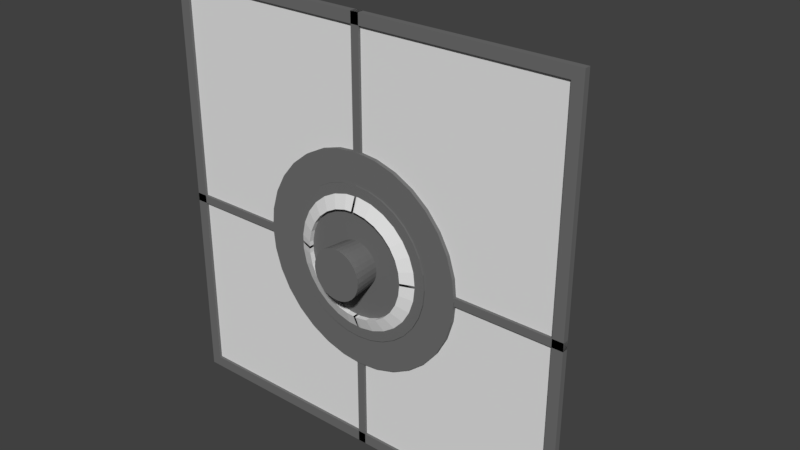 # Source: Emitter.blend  (saved by Blender 2.83.19; exported with 4.5.12 LTS)
import bpy
from mathutils import Matrix  # noqa: F401  (used for matrix-valued properties, if any)

bpy.ops.wm.read_factory_settings(use_empty=True)
scene = bpy.context.scene
scene.name = 'Scene'

# ---- collections
col_collection_1 = bpy.data.collections.new('Collection 1'); scene.collection.children.link(col_collection_1)

# ---- materials (node trees are filled in below, after node groups)
mat_border = bpy.data.materials.new('Border')
mat_border.alpha_threshold = 0.0
mat_border.use_transparent_shadow = False
mat_border.diffuse_color = (0.1626, 0.1626, 0.1626, 1.0)
mat_border.roughness = 0.5
mat_border.line_color = (0.0, 0.0, 0.0, 1.0)
mat_laserring = bpy.data.materials.new('LaserRing')
mat_laserring.alpha_threshold = 0.0
mat_laserring.use_transparent_shadow = False
mat_laserring.roughness = 0.5
mat_laserring.specular_intensity = 1.0
mat_laserringinside = bpy.data.materials.new('LaserRingInside')
mat_laserringinside.alpha_threshold = 0.0
mat_laserringinside.use_transparent_shadow = False
mat_laserringinside.diffuse_color = (0.01109, 0.01109, 0.01109, 1.0)
mat_laserringinside.roughness = 0.5
mat_glass = bpy.data.materials.new('Glass')
mat_glass.alpha_threshold = 0.0
mat_glass.use_transparent_shadow = False
mat_glass.roughness = 0.5

# ---- material node trees

# ---- world
world_world = bpy.data.worlds.new('World'); scene.world = world_world
world_world.color = (0.05088, 0.05088, 0.05088)
world_world.use_sun_shadow = False
world_world.sun_shadow_jitter_overblur = 0.0
world_world.cycles.sampling_method = 'MANUAL'

# ---- meshes
me_cylinder_003 = bpy.data.meshes.new('Cylinder.003')
me_cylinder_003.from_pydata([(0.0, 0.35, -0.02), (0.0, 0.35, 0.02), (0.06828, 0.3433, -0.02), (0.06828, 0.3433, 0.02), (0.1339, 0.3234, -0.02), (0.1339, 0.3234, 0.02), (0.1944, 0.291, -0.02), (0.1944, 0.291, 0.02), (0.2475, 0.2475, -0.02), (0.2475, 0.2475, 0.02), (0.291, 0.1944, -0.02), (0.291, 0.1944, 0.02), (0.3234, 0.1339, -0.02), (0.3234, 0.1339, 0.02), (0.3433, 0.06828, -0.02), (0.3433, 0.06828, 0.02), (0.35, 2.642e-08, -0.02), (0.35, 2.642e-08, 0.02), (0.3433, -0.06828, -0.02), (0.3433, -0.06828, 0.02), (0.3234, -0.1339, -0.02), (0.3234, -0.1339, 0.02), (0.291, -0.1944, -0.02), (0.291, -0.1944, 0.02), (0.2475, -0.2475, -0.02), (0.2475, -0.2475, 0.02), (0.1944, -0.291, -0.02), (0.1944, -0.291, 0.02), (0.1339, -0.3234, -0.02), (0.1339, -0.3234, 0.02), (0.06828, -0.3433, -0.02), (0.06828, -0.3433, 0.02), (-1.14e-07, -0.35, -0.02), (-1.14e-07, -0.35, 0.02), (-0.06828, -0.3433, -0.02), (-0.06828, -0.3433, 0.02), (-0.1339, -0.3234, -0.02), (-0.1339, -0.3234, 0.02), (-0.1944, -0.291, -0.02), (-0.1944, -0.291, 0.02), (-0.2475, -0.2475, -0.02), (-0.2475, -0.2475, 0.02), (-0.291, -0.1944, -0.02), (-0.291, -0.1944, 0.02), (-0.3234, -0.1339, -0.02), (-0.3234, -0.1339, 0.02), (-0.3433, -0.06828, -0.02), (-0.3433, -0.06828, 0.02), (-0.35, 3.38e-07, -0.02), (-0.35, 3.38e-07, 0.02), (-0.3433, 0.06828, -0.02), (-0.3433, 0.06828, 0.02), (-0.3234, 0.1339, -0.02), (-0.3234, 0.1339, 0.02), (-0.291, 0.1944, -0.02), (-0.291, 0.1944, 0.02), (-0.2475, 0.2475, -0.02), (-0.2475, 0.2475, 0.02), (-0.1944, 0.291, -0.02), (-0.1944, 0.291, 0.02), (-0.1339, 0.3234, -0.02), (-0.1339, 0.3234, 0.02), (-0.06828, 0.3433, -0.02), (-0.06828, 0.3433, 0.02), (0.0, 0.03728, -0.4118), (-4.865e-09, 0.0832, 0.1139), (0.007272, 0.03656, -0.4118), (0.01623, 0.0816, 0.1139), (0.01427, 0.03444, -0.4118), (0.03184, 0.07686, 0.1139), (0.02071, 0.03099, -0.4118), (0.04622, 0.06918, 0.1139), (0.02636, 0.02636, -0.4118), (0.05883, 0.05883, 0.1139), (0.03099, 0.02071, -0.4118), (0.06918, 0.04622, 0.1139), (0.03444, 0.01427, -0.4118), (0.07686, 0.03184, 0.1139), (0.03656, 0.007272, -0.4118), (0.0816, 0.01623, 0.1139), (0.03728, -3.695e-09, -0.4118), (0.0832, -1.349e-08, 0.1139), (0.03656, -0.007272, -0.4118), (0.0816, -0.01623, 0.1139), (0.03444, -0.01427, -0.4118), (0.07686, -0.03184, 0.1139), (0.03099, -0.02071, -0.4118), (0.06918, -0.04622, 0.1139), (0.02636, -0.02636, -0.4118), (0.05883, -0.05883, 0.1139), (0.02071, -0.03099, -0.4118), (0.04622, -0.06918, 0.1139), (0.01427, -0.03444, -0.4118), (0.03184, -0.07686, 0.1139), (0.007272, -0.03656, -0.4118), (0.01623, -0.0816, 0.1139), (-1.215e-08, -0.03728, -0.4118), (-3.197e-08, -0.0832, 0.1139), (-0.007272, -0.03656, -0.4118), (-0.01623, -0.0816, 0.1139), (-0.01427, -0.03444, -0.4118), (-0.03184, -0.07686, 0.1139), (-0.02071, -0.03099, -0.4118), (-0.04622, -0.06918, 0.1139), (-0.02636, -0.02636, -0.4118), (-0.05883, -0.05883, 0.1139), (-0.03099, -0.02071, -0.4118), (-0.06918, -0.04622, 0.1139), (-0.03444, -0.01427, -0.4118), (-0.07686, -0.03184, 0.1139), (-0.03656, -0.007272, -0.4118), (-0.0816, -0.01623, 0.1139), (-0.03728, 2.949e-08, -0.4118), (-0.0832, 6.057e-08, 0.1139), (-0.03656, 0.007272, -0.4118), (-0.0816, 0.01623, 0.1139), (-0.03444, 0.01427, -0.4118), (-0.07686, 0.03184, 0.1139), (-0.03099, 0.02071, -0.4118), (-0.06918, 0.04622, 0.1139), (-0.02636, 0.02636, -0.4118), (-0.05883, 0.05883, 0.1139), (-0.02071, 0.03099, -0.4118), (-0.04622, 0.06918, 0.1139), (-0.01426, 0.03444, -0.4118), (-0.03184, 0.07686, 0.1139), (-0.007272, 0.03656, -0.4118), (-0.01623, 0.0816, 0.1139), (0.0, 0.25, -0.025), (0.0, 0.25, 0.025), (0.04877, 0.2452, -0.025), (0.04877, 0.2452, 0.025), (0.09567, 0.231, -0.025), (0.09567, 0.231, 0.025), (0.1389, 0.2079, -0.025), (0.1389, 0.2079, 0.025), (0.1768, 0.1768, -0.025), (0.1768, 0.1768, 0.025), (0.2079, 0.1389, -0.025), (0.2079, 0.1389, 0.025), (0.231, 0.09567, -0.025), (0.231, 0.09567, 0.025), (0.2452, 0.04877, -0.025), (0.2452, 0.04877, 0.025), (0.25, 1.887e-08, -0.025), (0.25, 1.887e-08, 0.025), (0.2452, -0.04877, -0.025), (0.2452, -0.04877, 0.025), (0.231, -0.09567, -0.025), (0.231, -0.09567, 0.025), (0.2079, -0.1389, -0.025), (0.2079, -0.1389, 0.025), (0.1768, -0.1768, -0.025), (0.1768, -0.1768, 0.025), (0.1389, -0.2079, -0.025), (0.1389, -0.2079, 0.025), (0.09567, -0.231, -0.025), (0.09567, -0.231, 0.025), (0.04877, -0.2452, -0.025), (0.04877, -0.2452, 0.025), (-8.146e-08, -0.25, -0.025), (-8.146e-08, -0.25, 0.025), (-0.04877, -0.2452, -0.025), (-0.04877, -0.2452, 0.025), (-0.09567, -0.231, -0.025), (-0.09567, -0.231, 0.025), (-0.1389, -0.2079, -0.025), (-0.1389, -0.2079, 0.025), (-0.1768, -0.1768, -0.025), (-0.1768, -0.1768, 0.025), (-0.2079, -0.1389, -0.025), (-0.2079, -0.1389, 0.025), (-0.231, -0.09567, -0.025), (-0.231, -0.09567, 0.025), (-0.2452, -0.04877, -0.025), (-0.2452, -0.04877, 0.025), (-0.25, 2.414e-07, -0.025), (-0.25, 2.414e-07, 0.025), (-0.2452, 0.04877, -0.025), (-0.2452, 0.04877, 0.025), (-0.231, 0.09567, -0.025), (-0.231, 0.09567, 0.025), (-0.2079, 0.1389, -0.025), (-0.2079, 0.1389, 0.025), (-0.1768, 0.1768, -0.025), (-0.1768, 0.1768, 0.025), (-0.1389, 0.2079, -0.025), (-0.1389, 0.2079, 0.025), (-0.09567, 0.231, -0.025), (-0.09567, 0.231, 0.025), (-0.04877, 0.2452, -0.025), (-0.04877, 0.2452, 0.025)], [], [(0, 1, 3, 2), (2, 3, 5, 4), (4, 5, 7, 6), (6, 7, 9, 8), (8, 9, 11, 10), (10, 11, 13, 12), (12, 13, 15, 14), (14, 15, 17, 16), (16, 17, 19, 18), (18, 19, 21, 20), (20, 21, 23, 22), (22, 23, 25, 24), (24, 25, 27, 26), (26, 27, 29, 28), (28, 29, 31, 30), (30, 31, 33, 32), (32, 33, 35, 34), (34, 35, 37, 36), (36, 37, 39, 38), (38, 39, 41, 40), (40, 41, 43, 42), (42, 43, 45, 44), (44, 45, 47, 46), (46, 47, 49, 48), (48, 49, 51, 50), (50, 51, 53, 52), (52, 53, 55, 54), (54, 55, 57, 56), (56, 57, 59, 58), (58, 59, 61, 60), (3, 1, 63, 61, 59, 57, 55, 53, 51, 49, 47, 45, 43, 41, 39, 37, 35, 33, 31, 29, 27, 25, 23, 21, 19, 17, 15, 13, 11, 9, 7, 5), (60, 61, 63, 62), (62, 63, 1, 0), (0, 2, 4, 6, 8, 10, 12, 14, 16, 18, 20, 22, 24, 26, 28, 30, 32, 34, 36, 38, 40, 42, 44, 46, 48, 50, 52, 54, 56, 58, 60, 62), (64, 65, 67, 66), (66, 67, 69, 68), (68, 69, 71, 70), (70, 71, 73, 72), (72, 73, 75, 74), (74, 75, 77, 76), (76, 77, 79, 78), (78, 79, 81, 80), (80, 81, 83, 82), (82, 83, 85, 84), (84, 85, 87, 86), (86, 87, 89, 88), (88, 89, 91, 90), (90, 91, 93, 92), (92, 93, 95, 94), (94, 95, 97, 96), (96, 97, 99, 98), (98, 99, 101, 100), (100, 101, 103, 102), (102, 103, 105, 104), (104, 105, 107, 106), (106, 107, 109, 108), (108, 109, 111, 110), (110, 111, 113, 112), (112, 113, 115, 114), (114, 115, 117, 116), (116, 117, 119, 118), (118, 119, 121, 120), (120, 121, 123, 122), (122, 123, 125, 124), (67, 65, 127, 125, 123, 121, 119, 117, 115, 113, 111, 109, 107, 105, 103, 101, 99, 97, 95, 93, 91, 89, 87, 85, 83, 81, 79, 77, 75, 73, 71, 69), (124, 125, 127, 126), (126, 127, 65, 64), (64, 66, 68, 70, 72, 74, 76, 78, 80, 82, 84, 86, 88, 90, 92, 94, 96, 98, 100, 102, 104, 106, 108, 110, 112, 114, 116, 118, 120, 122, 124, 126), (128, 129, 131, 130), (130, 131, 133, 132), (132, 133, 135, 134), (134, 135, 137, 136), (136, 137, 139, 138), (138, 139, 141, 140), (140, 141, 143, 142), (142, 143, 145, 144), (144, 145, 147, 146), (146, 147, 149, 148), (148, 149, 151, 150), (150, 151, 153, 152), (152, 153, 155, 154), (154, 155, 157, 156), (156, 157, 159, 158), (158, 159, 161, 160), (160, 161, 163, 162), (162, 163, 165, 164), (164, 165, 167, 166), (166, 167, 169, 168), (168, 169, 171, 170), (170, 171, 173, 172), (172, 173, 175, 174), (174, 175, 177, 176), (176, 177, 179, 178), (178, 179, 181, 180), (180, 181, 183, 182), (182, 183, 185, 184), (184, 185, 187, 186), (186, 187, 189, 188), (131, 129, 191, 189, 187, 185, 183, 181, 179, 177, 175, 173, 171, 169, 167, 165, 163, 161, 159, 157, 155, 153, 151, 149, 147, 145, 143, 141, 139, 137, 135, 133), (188, 189, 191, 190), (190, 191, 129, 128), (128, 130, 132, 134, 136, 138, 140, 142, 144, 146, 148, 150, 152, 154, 156, 158, 160, 162, 164, 166, 168, 170, 172, 174, 176, 178, 180, 182, 184, 186, 188, 190)])
me_cylinder_003.materials.append(mat_border)
me_cylinder_003.use_remesh_preserve_volume = False
me_cylinder_003.use_remesh_preserve_attributes = False
me_cylinder_003.use_mirror_vertex_groups = False
me_cylinder_003.update()
me_cube_004 = bpy.data.meshes.new('Cube.004')
me_cube_004.from_pydata([(-1.0, -1.0, -1.0), (-1.0, -1.0, 1.0), (-1.0, 1.0, -1.0), (-1.0, 1.0, 1.0), (1.0, -1.0, -1.0), (1.0, -1.0, 1.0), (1.0, 1.0, -1.0), (1.0, 1.0, 1.0), (-1.0, 0.9487, -1.0), (-1.0, 0.9487, 1.0), (1.0, 0.9487, -1.0), (1.0, 0.9487, 1.0), (0.2386, 1.0, -8.452), (-0.2386, 1.0, -8.452), (0.2386, 0.9487, -8.452), (-0.2386, 0.9487, -8.452), (7.614, -1.071, -16.26), (8.453, -1.08, -16.2), (13.42, 0.8675, -29.67), (14.26, 0.8585, -29.61), (7.614, -1.092, -20.88), (8.453, -1.101, -20.82), (13.42, 0.8461, -34.29), (14.26, 0.8372, -34.23), (13.28, 0.8177, -29.33), (14.12, 0.8088, -29.27), (13.28, 0.7964, -33.95), (14.12, 0.7874, -33.88), (10.3, 0.8876, -32.76), (10.3, 0.8927, -31.66), (10.15, 0.8379, -32.42), (10.15, 0.843, -31.32), (-7.614, -1.092, -20.88), (-8.453, -1.101, -20.82), (-13.42, 0.8461, -34.29), (-14.26, 0.8372, -34.23), (-7.614, -1.071, -16.26), (-8.453, -1.08, -16.2), (-13.42, 0.8675, -29.67), (-14.26, 0.8585, -29.61), (-13.28, 0.7964, -33.95), (-14.12, 0.7874, -33.88), (-13.28, 0.8177, -29.33), (-14.12, 0.8088, -29.27), (-10.3, 0.8927, -31.66), (-10.3, 0.8876, -32.76), (-10.15, 0.843, -31.32), (-10.15, 0.8379, -32.42), (1.0, -1.162, -36.14), (1.0, -1.18, -38.02), (1.0, 0.7136, -62.96), (1.0, 0.6957, -64.84), (-1.0, -1.162, -36.14), (-1.0, -1.18, -38.02), (-1.0, 0.7136, -62.96), (-1.0, 0.6957, -64.84), (1.0, 0.6654, -62.28), (1.0, 0.6475, -64.15), (-1.0, 0.6654, -62.28), (-1.0, 0.6475, -64.15), (-0.2386, 0.7803, -55.97), (0.2386, 0.7803, -55.97), (-0.2386, 0.7322, -55.29), (0.2386, 0.7322, -55.29)], [], [(8, 9, 3, 2), (2, 3, 7, 6), (10, 11, 5, 4), (4, 5, 1, 0), (8, 10, 4, 0), (11, 9, 1, 5), (7, 3, 9, 11), (8, 2, 13, 15), (6, 7, 11, 10), (0, 1, 9, 8), (13, 12, 14, 15), (10, 8, 15, 14), (2, 6, 12, 13), (6, 10, 14, 12), (24, 25, 19, 18), (18, 19, 23, 22), (26, 27, 21, 20), (20, 21, 17, 16), (24, 26, 20, 16), (27, 25, 17, 21), (23, 19, 25, 27), (24, 18, 29, 31), (22, 23, 27, 26), (16, 17, 25, 24), (29, 28, 30, 31), (26, 24, 31, 30), (18, 22, 28, 29), (22, 26, 30, 28), (40, 41, 35, 34), (34, 35, 39, 38), (42, 43, 37, 36), (36, 37, 33, 32), (40, 42, 36, 32), (43, 41, 33, 37), (39, 35, 41, 43), (40, 34, 45, 47), (38, 39, 43, 42), (32, 33, 41, 40), (45, 44, 46, 47), (42, 40, 47, 46), (34, 38, 44, 45), (38, 42, 46, 44), (56, 57, 51, 50), (50, 51, 55, 54), (58, 59, 53, 52), (52, 53, 49, 48), (56, 58, 52, 48), (59, 57, 49, 53), (55, 51, 57, 59), (56, 50, 61, 63), (54, 55, 59, 58), (48, 49, 57, 56), (61, 60, 62, 63), (58, 56, 63, 62), (50, 54, 60, 61), (54, 58, 62, 60)])
me_cube_004.materials.append(mat_border)
me_cube_004.use_remesh_preserve_volume = False
me_cube_004.use_remesh_preserve_attributes = False
me_cube_004.use_mirror_vertex_groups = False
me_cube_004.update()
me_torus = bpy.data.meshes.new('Torus')
me_torus.from_pydata([(0.4095, 0.004514, 0.0), (0.4004, 0.08814, 3.725e-09), (0.2086, 0.04592, 0.1101), (0.2131, 0.004514, 0.1101), (0.2131, 0.004514, -0.1101), (0.2086, 0.04592, -0.1101), (0.3721, 0.1722, 0.0), (0.1939, 0.08969, 0.1101), (0.1939, 0.08969, -0.1101), (0.3264, 0.2481, 3.725e-09), (0.17, 0.1293, 0.1101), (0.17, 0.1293, -0.1101), (0.2654, 0.3125, 0.0), (0.1383, 0.1628, 0.1101), (0.1383, 0.1628, -0.1101), (0.192, 0.3622, 3.725e-09), (0.1001, 0.1887, 0.1101), (0.1001, 0.1887, -0.1101), (0.1097, 0.3951, 3.725e-09), (0.05714, 0.2058, 0.1101), (0.05714, 0.2058, -0.1101), (0.0222, 0.4094, 0.0), (0.01156, 0.2133, 0.1101), (0.01156, 0.2133, -0.1101), (0.004514, 0.4084, 3.725e-09), (0.004514, 0.2129, 0.1101), (0.004514, 0.2129, -0.1101), (0.2131, -0.004515, 0.1101), (0.2086, -0.04592, 0.1101), (0.4004, -0.08814, 0.0), (0.4095, -0.004515, 1.863e-09), (0.2131, -0.004515, -0.1101), (0.2086, -0.04592, -0.1101), (0.3721, -0.1722, 0.0), (0.1939, -0.08969, 0.1101), (0.1939, -0.08969, -0.1101), (0.3264, -0.2481, 0.0), (0.17, -0.1293, 0.1101), (0.17, -0.1293, -0.1101), (0.2654, -0.3125, 3.725e-09), (0.1383, -0.1628, 0.1101), (0.1383, -0.1628, -0.1101), (0.192, -0.3622, 0.0), (0.1001, -0.1887, 0.1101), (0.1001, -0.1887, -0.1101), (0.1097, -0.3951, 0.0), (0.05714, -0.2058, 0.1101), (0.05714, -0.2058, -0.1101), (0.0222, -0.4094, 0.0), (0.01156, -0.2133, 0.1101), (0.01156, -0.2133, -0.1101), (0.004514, -0.4084, 0.0), (0.004514, -0.2129, 0.1101), (0.004514, -0.2129, -0.1101), (-0.004514, 0.408, 3.725e-09), (-0.06633, 0.4046, 0.0), (-0.03456, 0.2108, 0.1101), (-0.004514, 0.2124, 0.1101), (-0.004514, 0.2124, -0.1101), (-0.03456, 0.2108, -0.1101), (-0.1518, 0.3809, 0.0), (-0.07906, 0.1984, 0.1101), (-0.07906, 0.1984, -0.1101), (-0.2301, 0.3394, 3.725e-09), (-0.1199, 0.1768, 0.1101), (-0.1199, 0.1768, -0.1101), (-0.2977, 0.282, 3.725e-09), (-0.1551, 0.1469, 0.1101), (-0.1551, 0.1469, -0.1101), (-0.3513, 0.2114, 0.0), (-0.183, 0.1101, 0.1101), (-0.183, 0.1101, -0.1101), (-0.3885, 0.1309, 0.0), (-0.2024, 0.0682, 0.1101), (-0.2024, 0.0682, -0.1101), (-0.4076, 0.04433, 0.0), (-0.2123, 0.02309, 0.1101), (-0.2123, 0.02309, -0.1101), (-0.4076, 0.004515, 0.0), (-0.2123, 0.004515, 0.1101), (-0.2123, 0.004514, -0.1101), (-0.4076, -0.004514, 1.863e-09), (-0.4076, -0.04433, 0.0), (-0.2123, -0.02309, 0.1101), (-0.2123, -0.004514, 0.1101), (-0.2123, -0.004514, -0.1101), (-0.2123, -0.02309, -0.1101), (-0.3885, -0.1309, 3.725e-09), (-0.2024, -0.0682, 0.1101), (-0.2024, -0.0682, -0.1101), (-0.3513, -0.2114, 3.725e-09), (-0.183, -0.1101, 0.1101), (-0.183, -0.1101, -0.1101), (-0.2977, -0.282, 0.0), (-0.1551, -0.1469, 0.1101), (-0.1551, -0.1469, -0.1101), (-0.2301, -0.3394, 0.0), (-0.1199, -0.1768, 0.1101), (-0.1199, -0.1768, -0.1101), (-0.1518, -0.3809, 3.725e-09), (-0.07906, -0.1984, 0.1101), (-0.07906, -0.1984, -0.1101), (-0.06633, -0.4046, 3.725e-09), (-0.03456, -0.2108, 0.1101), (-0.03456, -0.2108, -0.1101), (-0.004514, -0.408, 0.0), (-0.004514, -0.2124, 0.1101), (-0.004514, -0.2124, -0.1101)], [], [(0, 1, 2, 3), (4, 5, 1, 0), (1, 6, 7, 2), (3, 2, 5, 4), (5, 8, 6, 1), (6, 9, 10, 7), (2, 7, 8, 5), (8, 11, 9, 6), (9, 12, 13, 10), (7, 10, 11, 8), (11, 14, 12, 9), (12, 15, 16, 13), (10, 13, 14, 11), (14, 17, 15, 12), (15, 18, 19, 16), (13, 16, 17, 14), (17, 20, 18, 15), (18, 21, 22, 19), (16, 19, 20, 17), (20, 23, 21, 18), (21, 24, 25, 22), (19, 22, 23, 20), (23, 26, 24, 21), (25, 24, 26), (22, 25, 26, 23), (0, 3, 4), (27, 28, 29, 30), (31, 32, 28, 27), (33, 29, 28, 34), (30, 29, 32, 31), (34, 28, 32, 35), (36, 33, 34, 37), (35, 32, 29, 33), (37, 34, 35, 38), (39, 36, 37, 40), (38, 35, 33, 36), (40, 37, 38, 41), (42, 39, 40, 43), (41, 38, 36, 39), (43, 40, 41, 44), (45, 42, 43, 46), (44, 41, 39, 42), (46, 43, 44, 47), (48, 45, 46, 49), (47, 44, 42, 45), (49, 46, 47, 50), (51, 48, 49, 52), (50, 47, 45, 48), (52, 49, 50, 53), (52, 53, 51), (53, 50, 48, 51), (27, 30, 31), (54, 55, 56, 57), (54, 57, 58), (58, 59, 55, 54), (55, 60, 61, 56), (57, 56, 59, 58), (59, 62, 60, 55), (60, 63, 64, 61), (56, 61, 62, 59), (62, 65, 63, 60), (63, 66, 67, 64), (61, 64, 65, 62), (65, 68, 66, 63), (66, 69, 70, 67), (64, 67, 68, 65), (68, 71, 69, 66), (69, 72, 73, 70), (67, 70, 71, 68), (71, 74, 72, 69), (72, 75, 76, 73), (70, 73, 74, 71), (74, 77, 75, 72), (75, 78, 79, 76), (73, 76, 77, 74), (77, 80, 78, 75), (76, 79, 80, 77), (79, 78, 80), (81, 82, 83, 84), (85, 86, 82, 81), (82, 87, 88, 83), (84, 83, 86, 85), (86, 89, 87, 82), (87, 90, 91, 88), (83, 88, 89, 86), (89, 92, 90, 87), (90, 93, 94, 91), (88, 91, 92, 89), (92, 95, 93, 90), (93, 96, 97, 94), (91, 94, 95, 92), (95, 98, 96, 93), (96, 99, 100, 97), (94, 97, 98, 95), (98, 101, 99, 96), (99, 102, 103, 100), (97, 100, 101, 98), (101, 104, 102, 99), (102, 105, 106, 103), (100, 103, 104, 101), (104, 107, 105, 102), (107, 106, 105), (103, 106, 107, 104), (81, 84, 85)])
me_torus.polygons.foreach_set('material_index', [0, 0, 0, 0, 0, 0, 0, 0, 0, 0, 0, 0, 0, 0, 0, 0, 0, 0, 0, 0, 0, 0, 0, 1, 0, 1, 0, 0, 0, 0, 0, 0, 0, 0, 0, 0, 0, 0, 0, 0, 0, 0, 0, 0, 0, 0, 0, 0, 0, 1, 0, 1, 0, 1, 0, 0, 0, 0, 0, 0, 0, 0, 0, 0, 0, 0, 0, 0, 0, 0, 0, 0, 0, 0, 0, 0, 0, 1, 0, 0, 0, 0, 0, 0, 0, 0, 0, 0, 0, 0, 0, 0, 0, 0, 0, 0, 0, 0, 0, 0, 0, 1, 0, 1])
me_torus.materials.append(mat_laserring)
me_torus.materials.append(mat_laserringinside)
me_torus.use_remesh_preserve_volume = False
me_torus.use_remesh_preserve_attributes = False
me_torus.use_mirror_vertex_groups = False
me_torus.update()
me_cube_003 = bpy.data.meshes.new('Cube.003')
me_cube_003.from_pydata([(-10.25, 1.0, -1.0), (-10.25, -1.0, -1.0), (-12.25, -1.0, -1.0), (-12.25, 1.0, -1.0), (-10.25, 1.0, 1.0), (-10.25, -1.0, 1.0), (-12.25, -1.0, 1.0), (-12.25, 1.0, 1.0), (37.5, 1.0, 0.01905), (37.5, -1.0, 0.01905), (37.5, -1.0, -0.01905), (37.5, 1.0, -0.01905), (-67.5, 1.0, 0.01905), (-67.5, -1.0, 0.01905), (-67.5, -1.0, -0.01905), (-67.5, 1.0, -0.01905), (37.5, 1.0, 1.0), (37.5, -1.0, 1.0), (37.5, -1.0, -1.0), (37.5, 1.0, -1.0), (-67.5, 1.0, 1.0), (-67.5, 1.0, -1.0), (-67.5, -1.0, 1.0), (-67.5, -1.0, -1.0), (-64.84, 1.0, 0.9494), (-64.84, -1.0, 0.9494), (34.84, 1.0, 0.9494), (34.84, -1.0, 0.9494), (-64.84, 1.0, -0.9494), (-64.84, -1.0, -0.9494), (34.84, 1.0, -0.9494), (34.84, -1.0, -0.9494)], [], [(0, 1, 2, 3), (4, 7, 6, 5), (0, 4, 5, 1), (1, 5, 6, 2), (2, 6, 7, 3), (4, 0, 3, 7), (8, 9, 10, 11), (12, 15, 14, 13), (8, 12, 13, 9), (9, 13, 14, 10), (10, 14, 15, 11), (12, 8, 11, 15), (16, 17, 18, 19), (20, 24, 28, 21), (16, 20, 22, 17), (17, 22, 23, 29, 25, 27), (18, 23, 21, 19), (20, 21, 23, 22), (26, 27, 25, 24), (24, 25, 29, 28), (30, 31, 27, 26), (21, 28, 30, 26, 24, 20, 16, 19), (27, 31, 29, 23, 18, 17), (31, 30, 28, 29)])
me_cube_003.materials.append(mat_border)
me_cube_003.use_remesh_preserve_volume = False
me_cube_003.use_remesh_preserve_attributes = False
me_cube_003.use_mirror_vertex_groups = False
me_cube_003.update()
me_cube_002 = bpy.data.meshes.new('Cube.002')
me_cube_002.from_pydata([(-1.0, -1.0, -1.0), (-1.0, -1.0, 1.0), (-1.0, 1.0, -1.0), (-1.0, 1.0, 1.0), (1.0, -1.0, -1.0), (1.0, -1.0, 1.0), (1.0, 1.0, -1.0), (1.0, 1.0, 1.0)], [], [(0, 1, 3, 2), (2, 3, 7, 6), (6, 7, 5, 4), (4, 5, 1, 0), (2, 6, 4, 0), (7, 3, 1, 5)])
me_cube_002.materials.append(mat_glass)
me_cube_002.use_remesh_preserve_volume = False
me_cube_002.use_remesh_preserve_attributes = False
me_cube_002.use_mirror_vertex_groups = False
me_cube_002.update()

# ---- objects
ob_emitter = bpy.data.objects.new('Emitter', me_cylinder_003)
ob_prongs = bpy.data.objects.new('Prongs', me_cube_004)
ob_torus = bpy.data.objects.new('Torus', me_torus)
ob_borders = bpy.data.objects.new('Borders', me_cube_003)
ob_glass = bpy.data.objects.new('Glass', me_cube_002)

# ---- transforms, parenting, visibility, modifiers, constraints
ob_emitter.location = (0.0, 0.009393, 0.004535)
ob_emitter.rotation_euler = (1.571, 0.0, 0.0)
ob_emitter.scale = (1.5, 1.5, 1.5)
ob_emitter.lineart.crease_threshold = 0.0
ob_prongs.location = (0.0, 0.2884, 0.2125)
ob_prongs.rotation_euler = (0.177, -0.0, 0.0)
ob_prongs.scale = (0.01923, 0.3174, 0.008203)
ob_prongs.lineart.crease_threshold = 0.0
ob_torus.location = (0.0, 0.03863, 0.004535)
ob_torus.rotation_euler = (1.571, -0.0, 0.0)
ob_torus.scale = (1.224, 1.224, 0.8249)
ob_torus.lineart.crease_threshold = 0.0
ob_borders.location = (0.0, 0.0, -0.2224)
ob_borders.rotation_euler = (-0.0, 1.571, 0.0)
ob_borders.scale = (0.02, 0.015, 1.05)
ob_borders.lock_rotations_4d = False
ob_borders.empty_display_type = 'ARROWS'
ob_borders.lineart.crease_threshold = 0.0
ob_glass.location = (0.0, 0.0, 0.07764)
ob_glass.scale = (1.0, 0.002, 1.0)
ob_glass.lineart.crease_threshold = 0.0

# ---- collection membership
col_collection_1.objects.link(ob_emitter)
col_collection_1.objects.link(ob_prongs)
col_collection_1.objects.link(ob_torus)
col_collection_1.objects.link(ob_borders)
col_collection_1.objects.link(ob_glass)

# ---- scene / render settings (as saved in the file)
scene.frame_start = 1; scene.frame_end = 250; scene.frame_set(1)
scene.render.engine = 'BLENDER_EEVEE_NEXT'
scene.render.resolution_percentage = 50
scene.render.dither_intensity = 0.0
scene.cycles.use_denoising = False
scene.cycles.samples = 128
scene.cycles.sampling_pattern = 'TABULATED_SOBOL'
scene.cycles.light_sampling_threshold = 0.0
scene.cycles.use_adaptive_sampling = False
scene.cycles.use_light_tree = False
scene.cycles.blur_glossy = 0.0
scene.cycles.sample_clamp_indirect = 0.0
scene.view_settings.view_transform = 'Standard'
bpy.context.view_layer.update()

# ---- added for rendering (the .blend has no active camera and no usable light): camera, sun
cam_auto = bpy.data.cameras.new('AutoCamera')
cam_auto.lens = 50.0
cam_auto.sensor_width = 36.0
cam_auto.clip_end = 1000.0
ob_auto_camera = bpy.data.objects.new('AutoCamera', cam_auto)
scene.collection.objects.link(ob_auto_camera)
ob_auto_camera.location = (2.85963, -3.16509, 2.36535)
ob_auto_camera.rotation_euler = (1.09748, -7.21219e-08, 0.694738)
scene.camera = ob_auto_camera
light_auto_sun = bpy.data.lights.new('AutoSun', 'SUN')
light_auto_sun.energy = 3.0
light_auto_sun.angle = 0.0523599
ob_auto_sun = bpy.data.objects.new('AutoSun', light_auto_sun)
scene.collection.objects.link(ob_auto_sun)
ob_auto_sun.rotation_euler = (0.872665, 0.174533, 0.523599)
bpy.context.view_layer.update()
